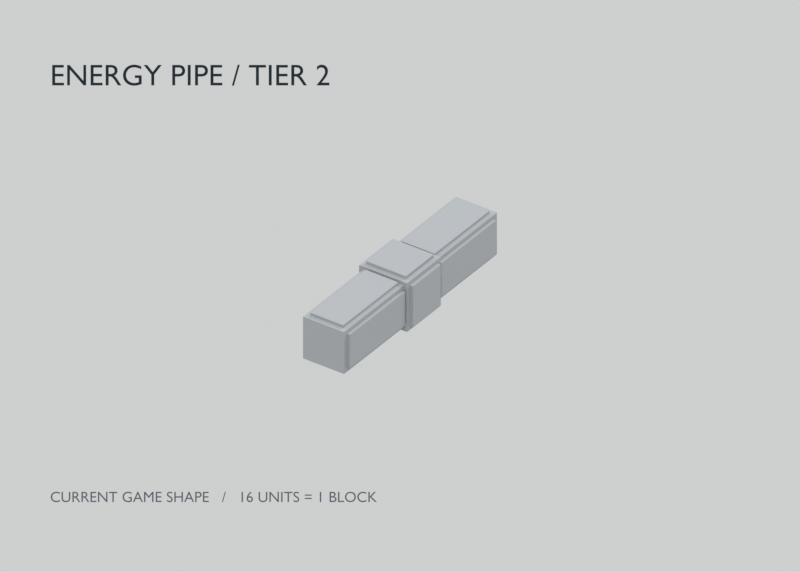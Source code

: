 # Source: energy_pipe_tier_2.blend  (saved by Blender 5.2.44; exported with 4.5.12 LTS)
import bpy
from mathutils import Matrix  # noqa: F401  (used for matrix-valued properties, if any)

bpy.ops.wm.read_factory_settings(use_empty=True)
scene = bpy.context.scene
scene.name = 'Scene'

# ---- collections
col_source_modules_current_game_core_arm = bpy.data.collections.new('SOURCE_MODULES_current_game_core_arm'); scene.collection.children.link(col_source_modules_current_game_core_arm)
col_source_modules_current_game_core_arm.hide_render = True
col_source_modules_current_game_core_arm.hide_viewport = True

# ---- materials (node trees are filled in below, after node groups)
mat_uniform_grey_clay_all_tiers = bpy.data.materials.new('uniform_grey_clay_all_tiers')
mat_uniform_grey_clay_all_tiers.diffuse_color = (0.38, 0.4, 0.42, 1.0)
mat_annotation_ink = bpy.data.materials.new('annotation_ink')
mat_annotation_ink.diffuse_color = (0.018, 0.027, 0.035, 1.0)
mat_annotation_secondary = bpy.data.materials.new('annotation_secondary')
mat_annotation_secondary.diffuse_color = (0.1, 0.12, 0.14, 1.0)

# ---- material node trees
mat_uniform_grey_clay_all_tiers.use_nodes = True; mat_uniform_grey_clay_all_tiers.node_tree.nodes.clear()
_N = mat_uniform_grey_clay_all_tiers.node_tree.nodes; _L = mat_uniform_grey_clay_all_tiers.node_tree.links
n0 = _N.new('ShaderNodeBsdfPrincipled'); n0.name = 'Principled BSDF'; n0.location = (-200, 100)
n0.inputs[0].default_value = (0.38, 0.4, 0.42, 1.0)
n0.inputs[2].default_value = 0.78
n0.inputs[10].default_value = 0.005
n1 = _N.new('ShaderNodeOutputMaterial'); n1.name = 'Material Output'; n1.location = (200, 100)
_L.new(n0.outputs[0], n1.inputs[0])
n1.is_active_output = True
mat_annotation_ink.use_nodes = True; mat_annotation_ink.node_tree.nodes.clear()
_N = mat_annotation_ink.node_tree.nodes; _L = mat_annotation_ink.node_tree.links
n0 = _N.new('ShaderNodeOutputMaterial'); n0.name = 'Material Output'; n0.location = (0, 0)
n1 = _N.new('ShaderNodeEmission'); n1.name = 'Emission'; n1.location = (0, 0)
n1.inputs[0].default_value = (0.018, 0.027, 0.035, 1.0)
_L.new(n1.outputs[0], n0.inputs[0])
n0.is_active_output = True
mat_annotation_secondary.use_nodes = True; mat_annotation_secondary.node_tree.nodes.clear()
_N = mat_annotation_secondary.node_tree.nodes; _L = mat_annotation_secondary.node_tree.links
n0 = _N.new('ShaderNodeOutputMaterial'); n0.name = 'Material Output'; n0.location = (0, 0)
n1 = _N.new('ShaderNodeEmission'); n1.name = 'Emission'; n1.location = (0, 0)
n1.inputs[0].default_value = (0.1, 0.12, 0.14, 1.0)
_L.new(n1.outputs[0], n0.inputs[0])
n0.is_active_output = True

# ---- world
world_neutral_studio = bpy.data.worlds.new('neutral_studio'); scene.world = world_neutral_studio
world_neutral_studio.use_nodes = True; world_neutral_studio.node_tree.nodes.clear()
_N = world_neutral_studio.node_tree.nodes; _L = world_neutral_studio.node_tree.links
n0 = _N.new('ShaderNodeBackground'); n0.name = 'Background'; n0.location = (-200, 100)
n0.inputs[0].default_value = (0.77, 0.78, 0.78, 1.0)
n0.inputs[1].default_value = 0.8
n1 = _N.new('ShaderNodeOutputWorld'); n1.name = 'World Output'; n1.location = (200, 100)
_L.new(n0.outputs[0], n1.inputs[0])
n1.is_active_output = True

# ---- cameras
cam_orthographic_review = bpy.data.cameras.new('orthographic_review')
cam_orthographic_review.type = 'ORTHO'
cam_orthographic_review.ortho_scale = 48.0

# ---- lights
light_key_light = bpy.data.lights.new('key_light', 'SUN')
light_key_light.angle = 0.2094
light_key_light.energy = 1.5
light_fill_light = bpy.data.lights.new('fill_light', 'SUN')
light_fill_light.angle = 0.2094
light_fill_light.energy = 0.5
light_rim_light = bpy.data.lights.new('rim_light', 'SUN')
light_rim_light.angle = 0.2094
light_rim_light.energy = 0.8

# ---- meshes
me_straight_core_body = bpy.data.meshes.new('straight/core_body')
me_straight_core_body.from_pydata([(-1.75, -1.75, -1.75), (1.75, -1.75, -1.75), (1.75, 1.75, -1.75), (-1.75, 1.75, -1.75), (-1.75, -1.75, 1.75), (1.75, -1.75, 1.75), (1.75, 1.75, 1.75), (-1.75, 1.75, 1.75)], [], [(2, 3, 7, 6), (0, 1, 5, 4), (1, 2, 6, 5), (3, 0, 4, 7), (4, 5, 6, 7), (3, 2, 1, 0)])
me_straight_core_body.materials.append(mat_uniform_grey_clay_all_tiers)
me_straight_core_body.update()
me_straight_north_energy_panel = bpy.data.meshes.new('straight/north_energy_panel')
me_straight_north_energy_panel.from_pydata([(-1.45, 1.75, -1.45), (1.45, 1.75, -1.45), (1.45, 1.98, -1.45), (-1.45, 1.98, -1.45), (-1.45, 1.75, 1.45), (1.45, 1.75, 1.45), (1.45, 1.98, 1.45), (-1.45, 1.98, 1.45)], [], [(2, 3, 7, 6), (1, 2, 6, 5), (3, 0, 4, 7), (4, 5, 6, 7), (3, 2, 1, 0)])
me_straight_north_energy_panel.materials.append(mat_uniform_grey_clay_all_tiers)
me_straight_north_energy_panel.update()
me_straight_south_energy_panel = bpy.data.meshes.new('straight/south_energy_panel')
me_straight_south_energy_panel.from_pydata([(-1.45, -1.98, -1.45), (1.45, -1.98, -1.45), (1.45, -1.75, -1.45), (-1.45, -1.75, -1.45), (-1.45, -1.98, 1.45), (1.45, -1.98, 1.45), (1.45, -1.75, 1.45), (-1.45, -1.75, 1.45)], [], [(0, 1, 5, 4), (1, 2, 6, 5), (3, 0, 4, 7), (4, 5, 6, 7), (3, 2, 1, 0)])
me_straight_south_energy_panel.materials.append(mat_uniform_grey_clay_all_tiers)
me_straight_south_energy_panel.update()
me_straight_west_energy_panel = bpy.data.meshes.new('straight/west_energy_panel')
me_straight_west_energy_panel.from_pydata([(-1.98, -1.45, -1.45), (-1.75, -1.45, -1.45), (-1.75, 1.45, -1.45), (-1.98, 1.45, -1.45), (-1.98, -1.45, 1.45), (-1.75, -1.45, 1.45), (-1.75, 1.45, 1.45), (-1.98, 1.45, 1.45)], [], [(2, 3, 7, 6), (0, 1, 5, 4), (3, 0, 4, 7), (4, 5, 6, 7), (3, 2, 1, 0)])
me_straight_west_energy_panel.materials.append(mat_uniform_grey_clay_all_tiers)
me_straight_west_energy_panel.update()
me_straight_east_energy_panel = bpy.data.meshes.new('straight/east_energy_panel')
me_straight_east_energy_panel.from_pydata([(1.75, -1.45, -1.45), (1.98, -1.45, -1.45), (1.98, 1.45, -1.45), (1.75, 1.45, -1.45), (1.75, -1.45, 1.45), (1.98, -1.45, 1.45), (1.98, 1.45, 1.45), (1.75, 1.45, 1.45)], [], [(2, 3, 7, 6), (0, 1, 5, 4), (1, 2, 6, 5), (4, 5, 6, 7), (3, 2, 1, 0)])
me_straight_east_energy_panel.materials.append(mat_uniform_grey_clay_all_tiers)
me_straight_east_energy_panel.update()
me_straight_down_energy_panel = bpy.data.meshes.new('straight/down_energy_panel')
me_straight_down_energy_panel.from_pydata([(-1.45, -1.45, -1.98), (1.45, -1.45, -1.98), (1.45, 1.45, -1.98), (-1.45, 1.45, -1.98), (-1.45, -1.45, -1.75), (1.45, -1.45, -1.75), (1.45, 1.45, -1.75), (-1.45, 1.45, -1.75)], [], [(2, 3, 7, 6), (0, 1, 5, 4), (1, 2, 6, 5), (3, 0, 4, 7), (3, 2, 1, 0)])
me_straight_down_energy_panel.materials.append(mat_uniform_grey_clay_all_tiers)
me_straight_down_energy_panel.update()
me_straight_up_energy_panel = bpy.data.meshes.new('straight/up_energy_panel')
me_straight_up_energy_panel.from_pydata([(-1.45, -1.45, 1.75), (1.45, -1.45, 1.75), (1.45, 1.45, 1.75), (-1.45, 1.45, 1.75), (-1.45, -1.45, 1.98), (1.45, -1.45, 1.98), (1.45, 1.45, 1.98), (-1.45, 1.45, 1.98)], [], [(2, 3, 7, 6), (0, 1, 5, 4), (1, 2, 6, 5), (3, 0, 4, 7), (4, 5, 6, 7)])
me_straight_up_energy_panel.materials.append(mat_uniform_grey_clay_all_tiers)
me_straight_up_energy_panel.update()
me_straight_north_arm_body = bpy.data.meshes.new('straight/north/arm_body')
me_straight_north_arm_body.from_pydata([(-1.5, 1.75, -1.5), (1.5, 1.75, -1.5), (1.5, 8.0, -1.5), (-1.5, 8.0, -1.5), (-1.5, 1.75, 1.5), (1.5, 1.75, 1.5), (1.5, 8.0, 1.5), (-1.5, 8.0, 1.5)], [], [(2, 3, 7, 6), (0, 1, 5, 4), (1, 2, 6, 5), (3, 0, 4, 7), (4, 5, 6, 7), (3, 2, 1, 0)])
me_straight_north_arm_body.materials.append(mat_uniform_grey_clay_all_tiers)
me_straight_north_arm_body.update()
me_straight_north_top_rail = bpy.data.meshes.new('straight/north/top_rail')
me_straight_north_top_rail.from_pydata([(-1.2, 1.9, 1.5), (1.2, 1.9, 1.5), (1.2, 7.65, 1.5), (-1.2, 7.65, 1.5), (-1.2, 1.9, 1.7), (1.2, 1.9, 1.7), (1.2, 7.65, 1.7), (-1.2, 7.65, 1.7)], [], [(2, 3, 7, 6), (0, 1, 5, 4), (1, 2, 6, 5), (3, 0, 4, 7), (4, 5, 6, 7)])
me_straight_north_top_rail.materials.append(mat_uniform_grey_clay_all_tiers)
me_straight_north_top_rail.update()
me_straight_north_bottom_rail = bpy.data.meshes.new('straight/north/bottom_rail')
me_straight_north_bottom_rail.from_pydata([(-1.2, 1.9, -1.7), (1.2, 1.9, -1.7), (1.2, 7.65, -1.7), (-1.2, 7.65, -1.7), (-1.2, 1.9, -1.5), (1.2, 1.9, -1.5), (1.2, 7.65, -1.5), (-1.2, 7.65, -1.5)], [], [(2, 3, 7, 6), (0, 1, 5, 4), (1, 2, 6, 5), (3, 0, 4, 7), (3, 2, 1, 0)])
me_straight_north_bottom_rail.materials.append(mat_uniform_grey_clay_all_tiers)
me_straight_north_bottom_rail.update()
me_straight_north_left_rail = bpy.data.meshes.new('straight/north/left_rail')
me_straight_north_left_rail.from_pydata([(-1.7, 1.9, -1.2), (-1.5, 1.9, -1.2), (-1.5, 7.65, -1.2), (-1.7, 7.65, -1.2), (-1.7, 1.9, 1.2), (-1.5, 1.9, 1.2), (-1.5, 7.65, 1.2), (-1.7, 7.65, 1.2)], [], [(2, 3, 7, 6), (0, 1, 5, 4), (3, 0, 4, 7), (4, 5, 6, 7), (3, 2, 1, 0)])
me_straight_north_left_rail.materials.append(mat_uniform_grey_clay_all_tiers)
me_straight_north_left_rail.update()
me_straight_north_right_rail = bpy.data.meshes.new('straight/north/right_rail')
me_straight_north_right_rail.from_pydata([(1.5, 1.9, -1.2), (1.7, 1.9, -1.2), (1.7, 7.65, -1.2), (1.5, 7.65, -1.2), (1.5, 1.9, 1.2), (1.7, 1.9, 1.2), (1.7, 7.65, 1.2), (1.5, 7.65, 1.2)], [], [(2, 3, 7, 6), (0, 1, 5, 4), (1, 2, 6, 5), (4, 5, 6, 7), (3, 2, 1, 0)])
me_straight_north_right_rail.materials.append(mat_uniform_grey_clay_all_tiers)
me_straight_north_right_rail.update()
me_straight_south_arm_body = bpy.data.meshes.new('straight/south/arm_body')
me_straight_south_arm_body.from_pydata([(1.5, -1.75, -1.5), (-1.5, -1.75, -1.5), (-1.5, -8.0, -1.5), (1.5, -8.0, -1.5), (1.5, -1.75, 1.5), (-1.5, -1.75, 1.5), (-1.5, -8.0, 1.5), (1.5, -8.0, 1.5)], [], [(2, 3, 7, 6), (0, 1, 5, 4), (1, 2, 6, 5), (3, 0, 4, 7), (4, 5, 6, 7), (3, 2, 1, 0)])
me_straight_south_arm_body.materials.append(mat_uniform_grey_clay_all_tiers)
me_straight_south_arm_body.update()
me_straight_south_top_rail = bpy.data.meshes.new('straight/south/top_rail')
me_straight_south_top_rail.from_pydata([(1.2, -1.9, 1.5), (-1.2, -1.9, 1.5), (-1.2, -7.65, 1.5), (1.2, -7.65, 1.5), (1.2, -1.9, 1.7), (-1.2, -1.9, 1.7), (-1.2, -7.65, 1.7), (1.2, -7.65, 1.7)], [], [(2, 3, 7, 6), (0, 1, 5, 4), (1, 2, 6, 5), (3, 0, 4, 7), (4, 5, 6, 7)])
me_straight_south_top_rail.materials.append(mat_uniform_grey_clay_all_tiers)
me_straight_south_top_rail.update()
me_straight_south_bottom_rail = bpy.data.meshes.new('straight/south/bottom_rail')
me_straight_south_bottom_rail.from_pydata([(1.2, -1.9, -1.7), (-1.2, -1.9, -1.7), (-1.2, -7.65, -1.7), (1.2, -7.65, -1.7), (1.2, -1.9, -1.5), (-1.2, -1.9, -1.5), (-1.2, -7.65, -1.5), (1.2, -7.65, -1.5)], [], [(2, 3, 7, 6), (0, 1, 5, 4), (1, 2, 6, 5), (3, 0, 4, 7), (3, 2, 1, 0)])
me_straight_south_bottom_rail.materials.append(mat_uniform_grey_clay_all_tiers)
me_straight_south_bottom_rail.update()
me_straight_south_left_rail = bpy.data.meshes.new('straight/south/left_rail')
me_straight_south_left_rail.from_pydata([(1.7, -1.9, -1.2), (1.5, -1.9, -1.2), (1.5, -7.65, -1.2), (1.7, -7.65, -1.2), (1.7, -1.9, 1.2), (1.5, -1.9, 1.2), (1.5, -7.65, 1.2), (1.7, -7.65, 1.2)], [], [(2, 3, 7, 6), (0, 1, 5, 4), (3, 0, 4, 7), (4, 5, 6, 7), (3, 2, 1, 0)])
me_straight_south_left_rail.materials.append(mat_uniform_grey_clay_all_tiers)
me_straight_south_left_rail.update()
me_straight_south_right_rail = bpy.data.meshes.new('straight/south/right_rail')
me_straight_south_right_rail.from_pydata([(-1.5, -1.9, -1.2), (-1.7, -1.9, -1.2), (-1.7, -7.65, -1.2), (-1.5, -7.65, -1.2), (-1.5, -1.9, 1.2), (-1.7, -1.9, 1.2), (-1.7, -7.65, 1.2), (-1.5, -7.65, 1.2)], [], [(2, 3, 7, 6), (0, 1, 5, 4), (1, 2, 6, 5), (4, 5, 6, 7), (3, 2, 1, 0)])
me_straight_south_right_rail.materials.append(mat_uniform_grey_clay_all_tiers)
me_straight_south_right_rail.update()
me_reference_block_16_units = bpy.data.meshes.new('reference_block_16_units')
me_reference_block_16_units.from_pydata([(-8.0, -8.0, -8.0), (8.0, -8.0, -8.0), (8.0, 8.0, -8.0), (-8.0, 8.0, -8.0), (-8.0, -8.0, 8.0), (8.0, -8.0, 8.0), (8.0, 8.0, 8.0), (-8.0, 8.0, 8.0)], [], [(3, 2, 1, 0), (4, 5, 6, 7), (0, 1, 5, 4), (2, 3, 7, 6), (1, 2, 6, 5), (3, 0, 4, 7)])
me_reference_block_16_units.materials.append(mat_uniform_grey_clay_all_tiers)
me_reference_block_16_units.update()
me_source_core_core_body = bpy.data.meshes.new('source/core/core_body')
me_source_core_core_body.from_pydata([(-1.75, -1.75, -1.75), (1.75, -1.75, -1.75), (1.75, 1.75, -1.75), (-1.75, 1.75, -1.75), (-1.75, -1.75, 1.75), (1.75, -1.75, 1.75), (1.75, 1.75, 1.75), (-1.75, 1.75, 1.75)], [], [(2, 3, 7, 6), (0, 1, 5, 4), (1, 2, 6, 5), (3, 0, 4, 7), (4, 5, 6, 7), (3, 2, 1, 0)])
me_source_core_core_body.materials.append(mat_uniform_grey_clay_all_tiers)
me_source_core_core_body.update()
me_source_core_north_energy_panel = bpy.data.meshes.new('source/core/north_energy_panel')
me_source_core_north_energy_panel.from_pydata([(-1.45, 1.75, -1.45), (1.45, 1.75, -1.45), (1.45, 1.98, -1.45), (-1.45, 1.98, -1.45), (-1.45, 1.75, 1.45), (1.45, 1.75, 1.45), (1.45, 1.98, 1.45), (-1.45, 1.98, 1.45)], [], [(2, 3, 7, 6), (1, 2, 6, 5), (3, 0, 4, 7), (4, 5, 6, 7), (3, 2, 1, 0)])
me_source_core_north_energy_panel.materials.append(mat_uniform_grey_clay_all_tiers)
me_source_core_north_energy_panel.update()
me_source_core_south_energy_panel = bpy.data.meshes.new('source/core/south_energy_panel')
me_source_core_south_energy_panel.from_pydata([(-1.45, -1.98, -1.45), (1.45, -1.98, -1.45), (1.45, -1.75, -1.45), (-1.45, -1.75, -1.45), (-1.45, -1.98, 1.45), (1.45, -1.98, 1.45), (1.45, -1.75, 1.45), (-1.45, -1.75, 1.45)], [], [(0, 1, 5, 4), (1, 2, 6, 5), (3, 0, 4, 7), (4, 5, 6, 7), (3, 2, 1, 0)])
me_source_core_south_energy_panel.materials.append(mat_uniform_grey_clay_all_tiers)
me_source_core_south_energy_panel.update()
me_source_core_west_energy_panel = bpy.data.meshes.new('source/core/west_energy_panel')
me_source_core_west_energy_panel.from_pydata([(-1.98, -1.45, -1.45), (-1.75, -1.45, -1.45), (-1.75, 1.45, -1.45), (-1.98, 1.45, -1.45), (-1.98, -1.45, 1.45), (-1.75, -1.45, 1.45), (-1.75, 1.45, 1.45), (-1.98, 1.45, 1.45)], [], [(2, 3, 7, 6), (0, 1, 5, 4), (3, 0, 4, 7), (4, 5, 6, 7), (3, 2, 1, 0)])
me_source_core_west_energy_panel.materials.append(mat_uniform_grey_clay_all_tiers)
me_source_core_west_energy_panel.update()
me_source_core_east_energy_panel = bpy.data.meshes.new('source/core/east_energy_panel')
me_source_core_east_energy_panel.from_pydata([(1.75, -1.45, -1.45), (1.98, -1.45, -1.45), (1.98, 1.45, -1.45), (1.75, 1.45, -1.45), (1.75, -1.45, 1.45), (1.98, -1.45, 1.45), (1.98, 1.45, 1.45), (1.75, 1.45, 1.45)], [], [(2, 3, 7, 6), (0, 1, 5, 4), (1, 2, 6, 5), (4, 5, 6, 7), (3, 2, 1, 0)])
me_source_core_east_energy_panel.materials.append(mat_uniform_grey_clay_all_tiers)
me_source_core_east_energy_panel.update()
me_source_core_down_energy_panel = bpy.data.meshes.new('source/core/down_energy_panel')
me_source_core_down_energy_panel.from_pydata([(-1.45, -1.45, -1.98), (1.45, -1.45, -1.98), (1.45, 1.45, -1.98), (-1.45, 1.45, -1.98), (-1.45, -1.45, -1.75), (1.45, -1.45, -1.75), (1.45, 1.45, -1.75), (-1.45, 1.45, -1.75)], [], [(2, 3, 7, 6), (0, 1, 5, 4), (1, 2, 6, 5), (3, 0, 4, 7), (3, 2, 1, 0)])
me_source_core_down_energy_panel.materials.append(mat_uniform_grey_clay_all_tiers)
me_source_core_down_energy_panel.update()
me_source_core_up_energy_panel = bpy.data.meshes.new('source/core/up_energy_panel')
me_source_core_up_energy_panel.from_pydata([(-1.45, -1.45, 1.75), (1.45, -1.45, 1.75), (1.45, 1.45, 1.75), (-1.45, 1.45, 1.75), (-1.45, -1.45, 1.98), (1.45, -1.45, 1.98), (1.45, 1.45, 1.98), (-1.45, 1.45, 1.98)], [], [(2, 3, 7, 6), (0, 1, 5, 4), (1, 2, 6, 5), (3, 0, 4, 7), (4, 5, 6, 7)])
me_source_core_up_energy_panel.materials.append(mat_uniform_grey_clay_all_tiers)
me_source_core_up_energy_panel.update()
me_source_arm_arm_body = bpy.data.meshes.new('source/arm/arm_body')
me_source_arm_arm_body.from_pydata([(-1.5, 1.75, -1.5), (1.5, 1.75, -1.5), (1.5, 8.0, -1.5), (-1.5, 8.0, -1.5), (-1.5, 1.75, 1.5), (1.5, 1.75, 1.5), (1.5, 8.0, 1.5), (-1.5, 8.0, 1.5)], [], [(2, 3, 7, 6), (0, 1, 5, 4), (1, 2, 6, 5), (3, 0, 4, 7), (4, 5, 6, 7), (3, 2, 1, 0)])
me_source_arm_arm_body.materials.append(mat_uniform_grey_clay_all_tiers)
me_source_arm_arm_body.update()
me_source_arm_top_rail = bpy.data.meshes.new('source/arm/top_rail')
me_source_arm_top_rail.from_pydata([(-1.2, 1.9, 1.5), (1.2, 1.9, 1.5), (1.2, 7.65, 1.5), (-1.2, 7.65, 1.5), (-1.2, 1.9, 1.7), (1.2, 1.9, 1.7), (1.2, 7.65, 1.7), (-1.2, 7.65, 1.7)], [], [(2, 3, 7, 6), (0, 1, 5, 4), (1, 2, 6, 5), (3, 0, 4, 7), (4, 5, 6, 7)])
me_source_arm_top_rail.materials.append(mat_uniform_grey_clay_all_tiers)
me_source_arm_top_rail.update()
me_source_arm_bottom_rail = bpy.data.meshes.new('source/arm/bottom_rail')
me_source_arm_bottom_rail.from_pydata([(-1.2, 1.9, -1.7), (1.2, 1.9, -1.7), (1.2, 7.65, -1.7), (-1.2, 7.65, -1.7), (-1.2, 1.9, -1.5), (1.2, 1.9, -1.5), (1.2, 7.65, -1.5), (-1.2, 7.65, -1.5)], [], [(2, 3, 7, 6), (0, 1, 5, 4), (1, 2, 6, 5), (3, 0, 4, 7), (3, 2, 1, 0)])
me_source_arm_bottom_rail.materials.append(mat_uniform_grey_clay_all_tiers)
me_source_arm_bottom_rail.update()
me_source_arm_left_rail = bpy.data.meshes.new('source/arm/left_rail')
me_source_arm_left_rail.from_pydata([(-1.7, 1.9, -1.2), (-1.5, 1.9, -1.2), (-1.5, 7.65, -1.2), (-1.7, 7.65, -1.2), (-1.7, 1.9, 1.2), (-1.5, 1.9, 1.2), (-1.5, 7.65, 1.2), (-1.7, 7.65, 1.2)], [], [(2, 3, 7, 6), (0, 1, 5, 4), (3, 0, 4, 7), (4, 5, 6, 7), (3, 2, 1, 0)])
me_source_arm_left_rail.materials.append(mat_uniform_grey_clay_all_tiers)
me_source_arm_left_rail.update()
me_source_arm_right_rail = bpy.data.meshes.new('source/arm/right_rail')
me_source_arm_right_rail.from_pydata([(1.5, 1.9, -1.2), (1.7, 1.9, -1.2), (1.7, 7.65, -1.2), (1.5, 7.65, -1.2), (1.5, 1.9, 1.2), (1.7, 1.9, 1.2), (1.7, 7.65, 1.2), (1.5, 7.65, 1.2)], [], [(2, 3, 7, 6), (0, 1, 5, 4), (1, 2, 6, 5), (4, 5, 6, 7), (3, 2, 1, 0)])
me_source_arm_right_rail.materials.append(mat_uniform_grey_clay_all_tiers)
me_source_arm_right_rail.update()

# ---- curves / text
txt_label_energy_pipe___tier_2 = bpy.data.curves.new('label_ENERGY PIPE / TIER 2', 'FONT')
txt_label_energy_pipe___tier_2.dimensions = '2D'
txt_label_energy_pipe___tier_2.body = 'ENERGY PIPE / TIER 2'
txt_label_energy_pipe___tier_2.materials.append(mat_annotation_ink)
txt_label_energy_pipe___tier_2.size = 1.8
txt_label_current_game_shape_______16_units___1_block = bpy.data.curves.new('label_CURRENT GAME SHAPE   /   16 UNITS = 1 BLOCK', 'FONT')
txt_label_current_game_shape_______16_units___1_block.dimensions = '2D'
txt_label_current_game_shape_______16_units___1_block.body = 'CURRENT GAME SHAPE   /   16 UNITS = 1 BLOCK'
txt_label_current_game_shape_______16_units___1_block.materials.append(mat_annotation_secondary)
txt_label_current_game_shape_______16_units___1_block.size = 0.9

# ---- objects
ob_orthographic_review = bpy.data.objects.new('orthographic_review', cam_orthographic_review)
ob_key_light = bpy.data.objects.new('key_light', light_key_light)
ob_fill_light = bpy.data.objects.new('fill_light', light_fill_light)
ob_rim_light = bpy.data.objects.new('rim_light', light_rim_light)
ob_straight_core_body = bpy.data.objects.new('straight/core_body', me_straight_core_body)
ob_straight_north_energy_panel = bpy.data.objects.new('straight/north_energy_panel', me_straight_north_energy_panel)
ob_straight_south_energy_panel = bpy.data.objects.new('straight/south_energy_panel', me_straight_south_energy_panel)
ob_straight_west_energy_panel = bpy.data.objects.new('straight/west_energy_panel', me_straight_west_energy_panel)
ob_straight_east_energy_panel = bpy.data.objects.new('straight/east_energy_panel', me_straight_east_energy_panel)
ob_straight_down_energy_panel = bpy.data.objects.new('straight/down_energy_panel', me_straight_down_energy_panel)
ob_straight_up_energy_panel = bpy.data.objects.new('straight/up_energy_panel', me_straight_up_energy_panel)
ob_straight_north_arm_body = bpy.data.objects.new('straight/north/arm_body', me_straight_north_arm_body)
ob_straight_north_top_rail = bpy.data.objects.new('straight/north/top_rail', me_straight_north_top_rail)
ob_straight_north_bottom_rail = bpy.data.objects.new('straight/north/bottom_rail', me_straight_north_bottom_rail)
ob_straight_north_left_rail = bpy.data.objects.new('straight/north/left_rail', me_straight_north_left_rail)
ob_straight_north_right_rail = bpy.data.objects.new('straight/north/right_rail', me_straight_north_right_rail)
ob_straight_south_arm_body = bpy.data.objects.new('straight/south/arm_body', me_straight_south_arm_body)
ob_straight_south_top_rail = bpy.data.objects.new('straight/south/top_rail', me_straight_south_top_rail)
ob_straight_south_bottom_rail = bpy.data.objects.new('straight/south/bottom_rail', me_straight_south_bottom_rail)
ob_straight_south_left_rail = bpy.data.objects.new('straight/south/left_rail', me_straight_south_left_rail)
ob_straight_south_right_rail = bpy.data.objects.new('straight/south/right_rail', me_straight_south_right_rail)
ob_label_energy_pipe___tier_2 = bpy.data.objects.new('label_ENERGY PIPE / TIER 2', txt_label_energy_pipe___tier_2)
ob_label_current_game_shape_______16_units___1_block = bpy.data.objects.new('label_CURRENT GAME SHAPE   /   16 UNITS = 1 BLOCK', txt_label_current_game_shape_______16_units___1_block)
ob_reference_block_16_units = bpy.data.objects.new('reference_block_16_units', me_reference_block_16_units)
ob_source_core_core_body = bpy.data.objects.new('source/core/core_body', me_source_core_core_body)
ob_source_core_north_energy_panel = bpy.data.objects.new('source/core/north_energy_panel', me_source_core_north_energy_panel)
ob_source_core_south_energy_panel = bpy.data.objects.new('source/core/south_energy_panel', me_source_core_south_energy_panel)
ob_source_core_west_energy_panel = bpy.data.objects.new('source/core/west_energy_panel', me_source_core_west_energy_panel)
ob_source_core_east_energy_panel = bpy.data.objects.new('source/core/east_energy_panel', me_source_core_east_energy_panel)
ob_source_core_down_energy_panel = bpy.data.objects.new('source/core/down_energy_panel', me_source_core_down_energy_panel)
ob_source_core_up_energy_panel = bpy.data.objects.new('source/core/up_energy_panel', me_source_core_up_energy_panel)
ob_source_arm_arm_body = bpy.data.objects.new('source/arm/arm_body', me_source_arm_arm_body)
ob_source_arm_top_rail = bpy.data.objects.new('source/arm/top_rail', me_source_arm_top_rail)
ob_source_arm_bottom_rail = bpy.data.objects.new('source/arm/bottom_rail', me_source_arm_bottom_rail)
ob_source_arm_left_rail = bpy.data.objects.new('source/arm/left_rail', me_source_arm_left_rail)
ob_source_arm_right_rail = bpy.data.objects.new('source/arm/right_rail', me_source_arm_right_rail)

# ---- transforms, parenting, visibility, modifiers, constraints
ob_orthographic_review.location = (70.0, -100.0, 80.0)
ob_orthographic_review.rotation_euler = (0.9906, -6.24e-09, 0.6107)
ob_key_light.location = (20.0, -30.0, 80.0)
ob_key_light.rotation_euler = (0.4234, -2.833e-08, 0.588)
ob_fill_light.location = (-50.0, -10.0, 20.0)
ob_fill_light.rotation_euler = (1.197, 7.84e-08, -1.373)
ob_rim_light.location = (20.0, 50.0, 40.0)
ob_rim_light.rotation_euler = (0.9319, 3.815e-08, 2.761)
ob_straight_core_body.location = (0.0, 0.0, 0.0)
ob_straight_north_energy_panel.location = (0.0, 0.0, 0.0)
ob_straight_south_energy_panel.location = (0.0, 0.0, 0.0)
ob_straight_west_energy_panel.location = (0.0, 0.0, 0.0)
ob_straight_east_energy_panel.location = (0.0, 0.0, 0.0)
ob_straight_down_energy_panel.location = (0.0, 0.0, 0.0)
ob_straight_up_energy_panel.location = (0.0, 0.0, 0.0)
ob_straight_north_arm_body.location = (0.0, 0.0, 0.0)
ob_straight_north_top_rail.location = (0.0, 0.0, 0.0)
ob_straight_north_bottom_rail.location = (0.0, 0.0, 0.0)
ob_straight_north_left_rail.location = (0.0, 0.0, 0.0)
ob_straight_north_right_rail.location = (0.0, 0.0, 0.0)
ob_straight_south_arm_body.location = (0.0, 0.0, 0.0)
ob_straight_south_top_rail.location = (0.0, 0.0, 0.0)
ob_straight_south_bottom_rail.location = (0.0, 0.0, 0.0)
ob_straight_south_left_rail.location = (0.0, 0.0, 0.0)
ob_straight_south_right_rail.location = (0.0, 0.0, 0.0)
ob_label_energy_pipe___tier_2.location = (-13.3, -17.62, 18.81)
ob_label_energy_pipe___tier_2.rotation_euler = (0.9906, -6.06e-09, 0.6107)
ob_label_current_game_shape_______16_units___1_block.location = (-5.443, -28.84, -2.103)
ob_label_current_game_shape_______16_units___1_block.rotation_euler = (0.9906, -6.06e-09, 0.6107)
ob_reference_block_16_units.location = (0.0, 0.0, 0.0)
ob_reference_block_16_units.hide_render = True
ob_reference_block_16_units.display_type = 'WIRE'
ob_source_core_core_body.location = (0.0, 0.0, 0.0)
ob_source_core_north_energy_panel.location = (0.0, 0.0, 0.0)
ob_source_core_south_energy_panel.location = (0.0, 0.0, 0.0)
ob_source_core_west_energy_panel.location = (0.0, 0.0, 0.0)
ob_source_core_east_energy_panel.location = (0.0, 0.0, 0.0)
ob_source_core_down_energy_panel.location = (0.0, 0.0, 0.0)
ob_source_core_up_energy_panel.location = (0.0, 0.0, 0.0)
ob_source_arm_arm_body.location = (0.0, 0.0, 0.0)
ob_source_arm_top_rail.location = (0.0, 0.0, 0.0)
ob_source_arm_bottom_rail.location = (0.0, 0.0, 0.0)
ob_source_arm_left_rail.location = (0.0, 0.0, 0.0)
ob_source_arm_right_rail.location = (0.0, 0.0, 0.0)

# ---- collection membership
scene.collection.objects.link(ob_orthographic_review)
scene.collection.objects.link(ob_key_light)
scene.collection.objects.link(ob_fill_light)
scene.collection.objects.link(ob_rim_light)
scene.collection.objects.link(ob_straight_core_body)
scene.collection.objects.link(ob_straight_north_energy_panel)
scene.collection.objects.link(ob_straight_south_energy_panel)
scene.collection.objects.link(ob_straight_west_energy_panel)
scene.collection.objects.link(ob_straight_east_energy_panel)
scene.collection.objects.link(ob_straight_down_energy_panel)
scene.collection.objects.link(ob_straight_up_energy_panel)
scene.collection.objects.link(ob_straight_north_arm_body)
scene.collection.objects.link(ob_straight_north_top_rail)
scene.collection.objects.link(ob_straight_north_bottom_rail)
scene.collection.objects.link(ob_straight_north_left_rail)
scene.collection.objects.link(ob_straight_north_right_rail)
scene.collection.objects.link(ob_straight_south_arm_body)
scene.collection.objects.link(ob_straight_south_top_rail)
scene.collection.objects.link(ob_straight_south_bottom_rail)
scene.collection.objects.link(ob_straight_south_left_rail)
scene.collection.objects.link(ob_straight_south_right_rail)
scene.collection.objects.link(ob_label_energy_pipe___tier_2)
scene.collection.objects.link(ob_label_current_game_shape_______16_units___1_block)
scene.collection.objects.link(ob_reference_block_16_units)
col_source_modules_current_game_core_arm.objects.link(ob_source_core_core_body)
col_source_modules_current_game_core_arm.objects.link(ob_source_core_north_energy_panel)
col_source_modules_current_game_core_arm.objects.link(ob_source_core_south_energy_panel)
col_source_modules_current_game_core_arm.objects.link(ob_source_core_west_energy_panel)
col_source_modules_current_game_core_arm.objects.link(ob_source_core_east_energy_panel)
col_source_modules_current_game_core_arm.objects.link(ob_source_core_down_energy_panel)
col_source_modules_current_game_core_arm.objects.link(ob_source_core_up_energy_panel)
col_source_modules_current_game_core_arm.objects.link(ob_source_arm_arm_body)
col_source_modules_current_game_core_arm.objects.link(ob_source_arm_top_rail)
col_source_modules_current_game_core_arm.objects.link(ob_source_arm_bottom_rail)
col_source_modules_current_game_core_arm.objects.link(ob_source_arm_left_rail)
col_source_modules_current_game_core_arm.objects.link(ob_source_arm_right_rail)

# ---- scene / render settings (as saved in the file)
scene.camera = ob_orthographic_review
scene.frame_start = 1; scene.frame_end = 250; scene.frame_set(1)
scene.render.engine = 'CYCLES'
scene.render.resolution_x = 1400
scene.render.resolution_y = 1000
scene.render.bake_bias = 0.0
scene.render.bake_samples = 0
scene.render.compositor_device = 'GPU'
scene.cycles.samples = 8
scene.eevee.use_volume_custom_range = False
scene.eevee.fast_gi_thickness_near = 0.1
scene.eevee.fast_gi_thickness_far = 0.0
scene.eevee.ray_tracing_options.screen_trace_thickness = 0.1
scene.view_settings.view_transform = 'Standard'
scene.unit_settings.scale_length = 0.0625
bpy.context.view_layer.update()
